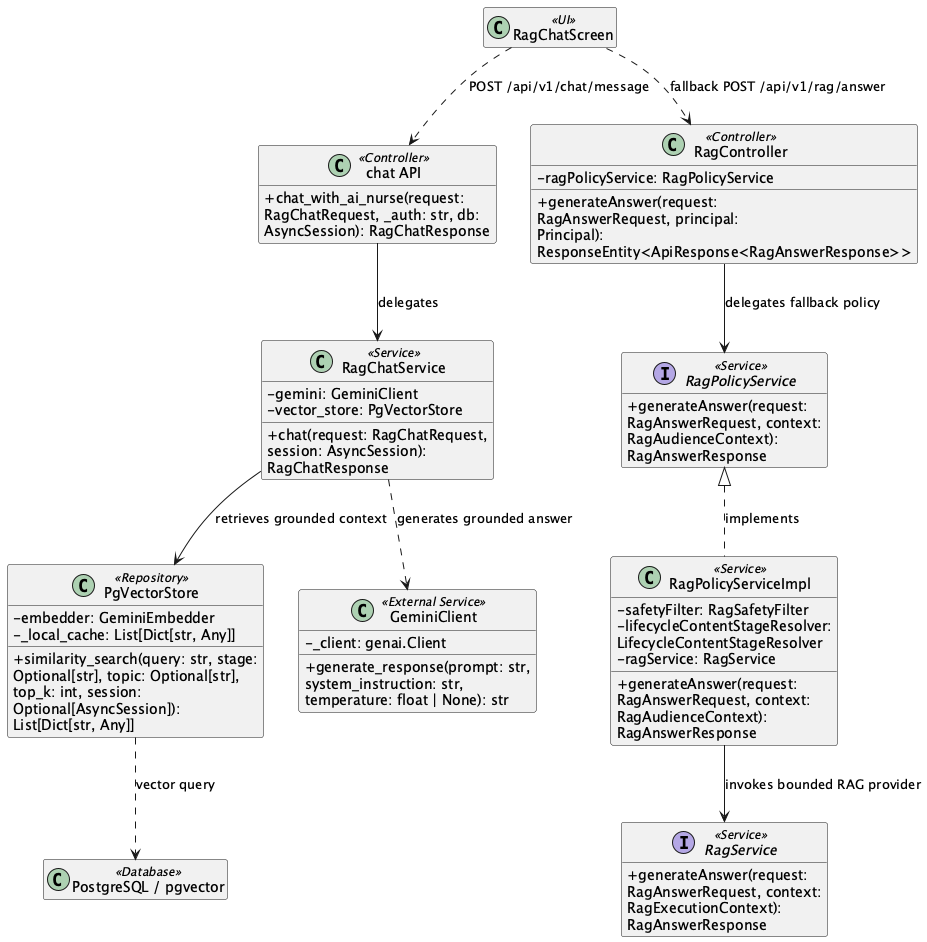

The diagram above was rendered by PlantUML. Its source (embedded in the PNG):
@startuml ClassDiagram_AINurseRAGChatandSafetyGuardrails
skinparam classAttributeIconSize 0
skinparam wrapWidth 250
hide empty members

class "RagChatScreen" as UI1 <<UI>>
class "chat API" as PythonController <<Controller>> {
  + chat_with_ai_nurse(request: RagChatRequest, _auth: str, db: AsyncSession): RagChatResponse
}
class "RagChatService" as RagService <<Service>> {
  - gemini: GeminiClient
  - vector_store: PgVectorStore
  + chat(request: RagChatRequest, session: AsyncSession): RagChatResponse
}
class "PgVectorStore" as VectorStore <<Repository>> {
  - embedder: GeminiEmbedder
  - _local_cache: List[Dict[str, Any]]
  + similarity_search(query: str, stage: Optional[str], topic: Optional[str], top_k: int, session: Optional[AsyncSession]): List[Dict[str, Any]]
}
class "GeminiClient" as Gemini <<External Service>> {
  - _client: genai.Client
  + generate_response(prompt: str, system_instruction: str, temperature: float | None): str
}
class "RagController" as SpringController <<Controller>> {
  - ragPolicyService: RagPolicyService
  + generateAnswer(request: RagAnswerRequest, principal: Principal): ResponseEntity<ApiResponse<RagAnswerResponse>>
}
interface "RagPolicyService" as PolicyContract <<Service>> {
  + generateAnswer(request: RagAnswerRequest, context: RagAudienceContext): RagAnswerResponse
}
class "RagPolicyServiceImpl" as PolicyService <<Service>> {
  - safetyFilter: RagSafetyFilter
  - lifecycleContentStageResolver: LifecycleContentStageResolver
  - ragService: RagService
  + generateAnswer(request: RagAnswerRequest, context: RagAudienceContext): RagAnswerResponse
}
interface "RagService" as SpringRagContract <<Service>> {
  + generateAnswer(request: RagAnswerRequest, context: RagExecutionContext): RagAnswerResponse
}
class "PostgreSQL / pgvector" as DB <<Database>>

PolicyContract <|.. PolicyService : implements
UI1 ..> PythonController : POST /api/v1/chat/message
UI1 ..> SpringController : fallback POST /api/v1/rag/answer
PythonController --> RagService : delegates
RagService --> VectorStore : retrieves grounded context
RagService ..> Gemini : generates grounded answer
VectorStore ..> DB : vector query
SpringController --> PolicyContract : delegates fallback policy
PolicyService --> SpringRagContract : invokes bounded RAG provider
@enduml